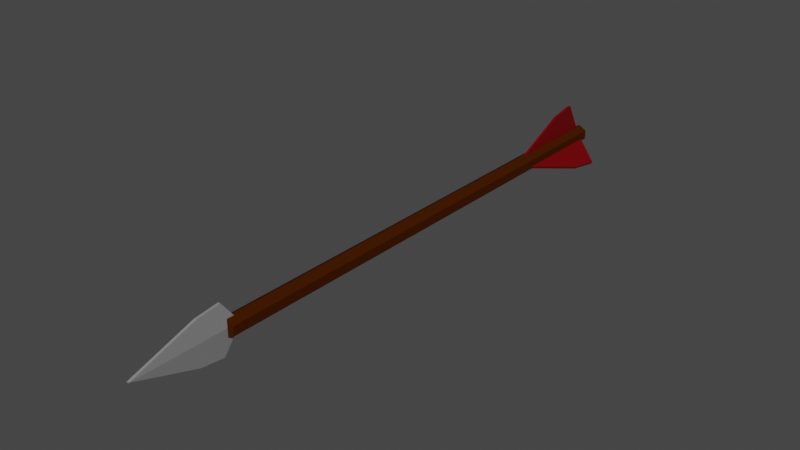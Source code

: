 # Source: arrow_thats_not_broken.blend  (saved by Blender 2.82.7; exported with 4.5.12 LTS)
import bpy
from mathutils import Matrix  # noqa: F401  (used for matrix-valued properties, if any)

bpy.ops.wm.read_factory_settings(use_empty=True)
scene = bpy.context.scene
scene.name = 'Scene'

# ---- collections
col_collection = bpy.data.collections.new('Collection'); scene.collection.children.link(col_collection)

# ---- materials (node trees are filled in below, after node groups)
mat_arrow_brown = bpy.data.materials.new('arrow Brown')
mat_arrow_brown.use_transparent_shadow = False
mat_feathers = bpy.data.materials.new('Feathers ')
mat_feathers.use_transparent_shadow = False
mat_material_002 = bpy.data.materials.new('Material.002')
mat_material_002.use_transparent_shadow = False
mat_material_001 = bpy.data.materials.new('Material.001')
mat_material_001.use_transparent_shadow = False
mat_gray_metal = bpy.data.materials.new('gray metal')
mat_gray_metal.use_transparent_shadow = False
mat_metal_gray = bpy.data.materials.new('Metal Gray')
mat_metal_gray.use_transparent_shadow = False

# ---- material node trees
mat_arrow_brown.use_nodes = True; mat_arrow_brown.node_tree.nodes.clear()
_N = mat_arrow_brown.node_tree.nodes; _L = mat_arrow_brown.node_tree.links
n0 = _N.new('ShaderNodeOutputMaterial'); n0.name = 'Material Output'; n0.location = (300, 300)
n1 = _N.new('ShaderNodeBsdfPrincipled'); n1.name = 'Principled BSDF'; n1.location = (10, 300)
n1.distribution = 'GGX'
n1.subsurface_method = 'BURLEY'
n1.inputs[0].default_value = (0.05222, 0.01066, 6.984e-05, 1.0)
n1.inputs[3].default_value = 1.45
n1.inputs[13].default_value = 0.04098
n1.inputs[27].default_value = (0.0, 0.0, 0.0, 1.0)
n1.inputs[28].default_value = 1.0
_L.new(n1.outputs[0], n0.inputs[0])
n0.is_active_output = True
mat_feathers.use_nodes = True; mat_feathers.node_tree.nodes.clear()
_N = mat_feathers.node_tree.nodes; _L = mat_feathers.node_tree.links
n0 = _N.new('ShaderNodeOutputMaterial'); n0.name = 'Material Output'; n0.location = (300, 300)
n1 = _N.new('ShaderNodeBsdfPrincipled'); n1.name = 'Principled BSDF'; n1.location = (10, 300)
n1.distribution = 'GGX'
n1.subsurface_method = 'BURLEY'
n1.inputs[0].default_value = (0.147, 0.0, 0.001214, 1.0)
n1.inputs[3].default_value = 1.45
n1.inputs[13].default_value = 0.2
n1.inputs[27].default_value = (0.0, 0.0, 0.0, 1.0)
n1.inputs[28].default_value = 1.0
_L.new(n1.outputs[0], n0.inputs[0])
n0.is_active_output = True
mat_material_002.use_nodes = True; mat_material_002.node_tree.nodes.clear()
_N = mat_material_002.node_tree.nodes; _L = mat_material_002.node_tree.links
n0 = _N.new('ShaderNodeOutputMaterial'); n0.name = 'Material Output'; n0.location = (300, 300)
n1 = _N.new('ShaderNodeBsdfPrincipled'); n1.name = 'Principled BSDF'; n1.location = (10, 300)
n1.distribution = 'GGX'
n1.subsurface_method = 'BURLEY'
n1.inputs[0].default_value = (0.147, 0.0, 0.001214, 1.0)
n1.inputs[3].default_value = 1.45
n1.inputs[13].default_value = 0.2
n1.inputs[27].default_value = (0.0, 0.0, 0.0, 1.0)
n1.inputs[28].default_value = 1.0
_L.new(n1.outputs[0], n0.inputs[0])
n0.is_active_output = True
mat_material_001.use_nodes = True; mat_material_001.node_tree.nodes.clear()
_N = mat_material_001.node_tree.nodes; _L = mat_material_001.node_tree.links
n0 = _N.new('ShaderNodeOutputMaterial'); n0.name = 'Material Output'; n0.location = (300, 300)
n1 = _N.new('ShaderNodeBsdfPrincipled'); n1.name = 'Principled BSDF'; n1.location = (10, 300)
n1.distribution = 'GGX'
n1.subsurface_method = 'BURLEY'
n1.inputs[0].default_value = (0.147, 0.0, 0.001214, 1.0)
n1.inputs[3].default_value = 1.45
n1.inputs[13].default_value = 0.2
n1.inputs[27].default_value = (0.0, 0.0, 0.0, 1.0)
n1.inputs[28].default_value = 1.0
_L.new(n1.outputs[0], n0.inputs[0])
n0.is_active_output = True
mat_gray_metal.use_nodes = True; mat_gray_metal.node_tree.nodes.clear()
_N = mat_gray_metal.node_tree.nodes; _L = mat_gray_metal.node_tree.links
n0 = _N.new('ShaderNodeOutputMaterial'); n0.name = 'Material Output'; n0.location = (300, 300)
n1 = _N.new('ShaderNodeBsdfPrincipled'); n1.name = 'Principled BSDF'; n1.location = (10, 300)
n1.distribution = 'GGX'
n1.subsurface_method = 'BURLEY'
n1.inputs[0].default_value = (0.2396, 0.2396, 0.2396, 1.0)
n1.inputs[3].default_value = 1.45
n1.inputs[24].default_value = 0.09836
n1.inputs[27].default_value = (0.0, 0.0, 0.0, 1.0)
n1.inputs[28].default_value = 1.0
_L.new(n1.outputs[0], n0.inputs[0])
n0.is_active_output = True
mat_metal_gray.use_nodes = True; mat_metal_gray.node_tree.nodes.clear()
_N = mat_metal_gray.node_tree.nodes; _L = mat_metal_gray.node_tree.links
n0 = _N.new('ShaderNodeOutputMaterial'); n0.name = 'Material Output'; n0.location = (300, 300)
n1 = _N.new('ShaderNodeBsdfPrincipled'); n1.name = 'Principled BSDF'; n1.location = (10, 300)
n1.distribution = 'GGX'
n1.subsurface_method = 'BURLEY'
n1.inputs[0].default_value = (0.1845, 0.1845, 0.1845, 1.0)
n1.inputs[3].default_value = 1.45
n1.inputs[24].default_value = 0.09836
n1.inputs[27].default_value = (0.0, 0.0, 0.0, 1.0)
n1.inputs[28].default_value = 1.0
_L.new(n1.outputs[0], n0.inputs[0])
n0.is_active_output = True

# ---- world
world_world = bpy.data.worlds.new('World'); scene.world = world_world
world_world.use_nodes = True; world_world.node_tree.nodes.clear()
_N = world_world.node_tree.nodes; _L = world_world.node_tree.links
n0 = _N.new('ShaderNodeOutputWorld'); n0.name = 'World Output'; n0.location = (300, 300)
n1 = _N.new('ShaderNodeBackground'); n1.name = 'Background'; n1.location = (10, 300)
n1.inputs[0].default_value = (0.05088, 0.05088, 0.05088, 1.0)
_L.new(n1.outputs[0], n0.inputs[0])
n0.is_active_output = True
world_world.color = (0.05088, 0.05088, 0.05088)
world_world.use_sun_shadow = False
world_world.sun_shadow_jitter_overblur = 0.0

# ---- meshes
me_cylinder_001 = bpy.data.meshes.new('Cylinder.001')
me_cylinder_001.from_pydata([(0.0, 1.0, -17.0), (0.0, 1.0, 17.0), (0.866, 0.5, -17.0), (0.866, 0.5, 17.0), (0.866, -0.5, -17.0), (0.866, -0.5, 17.0), (-8.742e-08, -1.0, -17.0), (-8.742e-08, -1.0, 17.0), (-0.866, -0.5, -17.0), (-0.866, -0.5, 17.0), (-0.866, 0.5, -17.0), (-0.866, 0.5, 17.0)], [], [(0, 1, 3, 2), (2, 3, 5, 4), (4, 5, 7, 6), (6, 7, 9, 8), (3, 1, 11, 9, 7, 5), (8, 9, 11, 10), (10, 11, 1, 0), (0, 2, 4, 6, 8, 10)])
_uv = me_cylinder_001.uv_layers.new(name='UVMap')
_uv.uv.foreach_set('vector', [1.0, 0.5, 1.0, 1.0, 0.8333, 1.0, 0.8333, 0.5, 0.8333, 0.5, 0.8333, 1.0, 0.6667, 1.0, 0.6667, 0.5, 0.6667, 0.5, 0.6667, 1.0, 0.5, 1.0, 0.5, 0.5, 0.5, 0.5, 0.5, 1.0, 0.3333, 1.0, 0.3333, 0.5, 0.4578, 0.37, 0.25, 0.49, 0.04215, 0.37, 0.04215, 0.13, 0.25, 0.01, 0.4578, 0.13, 0.3333, 0.5, 0.3333, 1.0, 0.1667, 1.0, 0.1667, 0.5, 0.1667, 0.5, 0.1667, 1.0, -8.941e-08, 1.0, -8.941e-08, 0.5, 0.75, 0.49, 0.9578, 0.37, 0.9578, 0.13, 0.75, 0.01, 0.5422, 0.13, 0.5422, 0.37])
me_cylinder_001.materials.append(mat_arrow_brown)
me_cylinder_001.use_remesh_fix_poles = True
me_cylinder_001.use_remesh_preserve_attributes = False
me_cylinder_001.use_mirror_vertex_groups = False
me_cylinder_001.update()
me_cube = bpy.data.meshes.new('Cube')
me_cube.from_pydata([(-1.036, -6.082, -1.499), (-0.9978, -0.919, 0.7179), (-1.0, 2.459, -1.502), (-0.9978, 0.9768, 1.012), (0.9644, -6.082, -1.499), (1.002, -0.919, 0.7179), (1.0, 2.459, -1.502), (1.002, 0.9768, 1.012)], [], [(0, 1, 3, 2), (2, 3, 7, 6), (6, 7, 5, 4), (4, 5, 1, 0), (2, 6, 4, 0), (7, 3, 1, 5)])
_uv = me_cube.uv_layers.new(name='UVMap')
_uv.uv.foreach_set('vector', [0.375, 0.0, 0.625, 0.0, 0.625, 0.25, 0.375, 0.25, 0.375, 0.25, 0.625, 0.25, 0.625, 0.5, 0.375, 0.5, 0.375, 0.5, 0.625, 0.5, 0.625, 0.75, 0.375, 0.75, 0.375, 0.75, 0.625, 0.75, 0.625, 1.0, 0.375, 1.0, 0.125, 0.5, 0.375, 0.5, 0.375, 0.75, 0.125, 0.75, 0.625, 0.5, 0.875, 0.5, 0.875, 0.75, 0.625, 0.75])
me_cube.materials.append(mat_feathers)
me_cube.use_remesh_fix_poles = True
me_cube.use_remesh_preserve_attributes = False
me_cube.use_mirror_vertex_groups = False
me_cube.update()
me_cube_001 = bpy.data.meshes.new('Cube.001')
me_cube_001.from_pydata([(-1.036, -6.082, -1.499), (-0.9978, -0.919, 0.7179), (-1.0, 2.459, -1.502), (-0.9978, 0.9768, 1.012), (0.9644, -6.082, -1.499), (1.002, -0.919, 0.7179), (1.0, 2.459, -1.502), (1.002, 0.9768, 1.012)], [], [(0, 1, 3, 2), (2, 3, 7, 6), (6, 7, 5, 4), (4, 5, 1, 0), (2, 6, 4, 0), (7, 3, 1, 5)])
_uv = me_cube_001.uv_layers.new(name='UVMap')
_uv.uv.foreach_set('vector', [0.375, 0.0, 0.625, 0.0, 0.625, 0.25, 0.375, 0.25, 0.375, 0.25, 0.625, 0.25, 0.625, 0.5, 0.375, 0.5, 0.375, 0.5, 0.625, 0.5, 0.625, 0.75, 0.375, 0.75, 0.375, 0.75, 0.625, 0.75, 0.625, 1.0, 0.375, 1.0, 0.125, 0.5, 0.375, 0.5, 0.375, 0.75, 0.125, 0.75, 0.625, 0.5, 0.875, 0.5, 0.875, 0.75, 0.625, 0.75])
me_cube_001.materials.append(mat_material_002)
me_cube_001.use_remesh_fix_poles = True
me_cube_001.use_remesh_preserve_attributes = False
me_cube_001.use_mirror_vertex_groups = False
me_cube_001.update()
me_cube_003 = bpy.data.meshes.new('Cube.003')
me_cube_003.from_pydata([(-1.036, -6.082, -1.499), (-0.9978, -0.919, 0.7179), (-1.0, 2.459, -1.502), (-0.9978, 0.9768, 1.012), (0.9644, -6.082, -1.499), (1.002, -0.919, 0.7179), (1.0, 2.459, -1.502), (1.002, 0.9768, 1.012)], [], [(0, 1, 3, 2), (2, 3, 7, 6), (6, 7, 5, 4), (4, 5, 1, 0), (2, 6, 4, 0), (7, 3, 1, 5)])
_uv = me_cube_003.uv_layers.new(name='UVMap')
_uv.uv.foreach_set('vector', [0.375, 0.0, 0.625, 0.0, 0.625, 0.25, 0.375, 0.25, 0.375, 0.25, 0.625, 0.25, 0.625, 0.5, 0.375, 0.5, 0.375, 0.5, 0.625, 0.5, 0.625, 0.75, 0.375, 0.75, 0.375, 0.75, 0.625, 0.75, 0.625, 1.0, 0.375, 1.0, 0.125, 0.5, 0.375, 0.5, 0.375, 0.75, 0.125, 0.75, 0.625, 0.5, 0.875, 0.5, 0.875, 0.75, 0.625, 0.75])
me_cube_003.materials.append(mat_material_001)
me_cube_003.use_remesh_fix_poles = True
me_cube_003.use_remesh_preserve_attributes = False
me_cube_003.use_mirror_vertex_groups = False
me_cube_003.update()
me_cube_004 = bpy.data.meshes.new('Cube.004')
me_cube_004.from_pydata([(-1.036, -6.082, -1.499), (-0.9978, -0.919, 0.7179), (-1.0, 2.459, -1.502), (-0.9978, 0.9768, 1.012), (0.9644, -6.082, -1.499), (1.002, -0.919, 0.7179), (1.0, 2.459, -1.502), (1.002, 0.9768, 1.012)], [], [(0, 1, 3, 2), (2, 3, 7, 6), (6, 7, 5, 4), (4, 5, 1, 0), (2, 6, 4, 0), (7, 3, 1, 5)])
_uv = me_cube_004.uv_layers.new(name='UVMap')
_uv.uv.foreach_set('vector', [0.375, 0.0, 0.625, 0.0, 0.625, 0.25, 0.375, 0.25, 0.375, 0.25, 0.625, 0.25, 0.625, 0.5, 0.375, 0.5, 0.375, 0.5, 0.625, 0.5, 0.625, 0.75, 0.375, 0.75, 0.375, 0.75, 0.625, 0.75, 0.625, 1.0, 0.375, 1.0, 0.125, 0.5, 0.375, 0.5, 0.375, 0.75, 0.125, 0.75, 0.625, 0.5, 0.875, 0.5, 0.875, 0.75, 0.625, 0.75])
me_cube_004.materials.append(mat_gray_metal)
me_cube_004.use_remesh_fix_poles = True
me_cube_004.use_remesh_preserve_attributes = False
me_cube_004.use_mirror_vertex_groups = False
me_cube_004.update()
me_cube_006 = bpy.data.meshes.new('Cube.006')
me_cube_006.from_pydata([(-1.036, -6.082, -1.499), (-0.9978, -0.919, 0.7179), (-1.0, 2.459, -1.502), (-0.9978, 0.9768, 1.012), (0.9644, -6.082, -1.499), (1.002, -0.919, 0.7179), (1.0, 2.459, -1.502), (1.002, 0.9768, 1.012)], [], [(0, 1, 3, 2), (2, 3, 7, 6), (6, 7, 5, 4), (4, 5, 1, 0), (2, 6, 4, 0), (7, 3, 1, 5)])
_uv = me_cube_006.uv_layers.new(name='UVMap')
_uv.uv.foreach_set('vector', [0.375, 0.0, 0.625, 0.0, 0.625, 0.25, 0.375, 0.25, 0.375, 0.25, 0.625, 0.25, 0.625, 0.5, 0.375, 0.5, 0.375, 0.5, 0.625, 0.5, 0.625, 0.75, 0.375, 0.75, 0.375, 0.75, 0.625, 0.75, 0.625, 1.0, 0.375, 1.0, 0.125, 0.5, 0.375, 0.5, 0.375, 0.75, 0.125, 0.75, 0.625, 0.5, 0.875, 0.5, 0.875, 0.75, 0.625, 0.75])
me_cube_006.materials.append(mat_metal_gray)
me_cube_006.materials.append(None)
me_cube_006.materials.append(None)
me_cube_006.use_remesh_fix_poles = True
me_cube_006.use_remesh_preserve_attributes = False
me_cube_006.use_mirror_vertex_groups = False
me_cube_006.update()

# ---- objects
ob_stick = bpy.data.objects.new('Stick', me_cylinder_001)
ob_tail_right = bpy.data.objects.new('Tail.Right', me_cube)
ob_tail_top = bpy.data.objects.new('Tail.Top', me_cube_001)
ob_tail_left = bpy.data.objects.new('Tail.Left', me_cube_003)
ob_arrowhead_top = bpy.data.objects.new('ArrowHead.Top', me_cube_004)
ob_arrowhead_bottom = bpy.data.objects.new('ArrowHead.Bottom', me_cube_006)

# ---- transforms, parenting, visibility, modifiers, constraints
ob_stick.location = (0.0, -1.624, 0.0)
ob_stick.rotation_euler = (1.571, -0.0, 0.0)
ob_stick.scale = (0.66, 0.66, 1.07)
ob_stick.lineart.crease_threshold = 0.0
ob_tail_right.location = (-1.359, 13.88, -0.7376)
ob_tail_right.rotation_euler = (0.0, 4.189, 0.0)
ob_tail_right.scale = (0.09, 1.0, 1.08)
ob_tail_right.lineart.crease_threshold = 0.0
ob_tail_top.location = (0.0014, 13.88, 1.617)
ob_tail_top.scale = (0.09, 1.0, 1.08)
ob_tail_top.lineart.crease_threshold = 0.0
ob_tail_left.location = (1.361, 13.88, -0.7379)
ob_tail_left.rotation_euler = (0.0, 2.094, 0.0)
ob_tail_left.scale = (0.09, 1.0, 1.08)
ob_tail_left.lineart.crease_threshold = 0.0
ob_arrowhead_top.location = (0.0014, -21.04, 1.046)
ob_arrowhead_top.scale = (0.09, 0.9, 0.7)
ob_arrowhead_top.lineart.crease_threshold = 0.0
ob_arrowhead_bottom.location = (0.0014, -21.04, -1.032)
ob_arrowhead_bottom.scale = (0.09, 0.9, -0.7)
ob_arrowhead_bottom.lineart.crease_threshold = 0.0

# ---- collection membership
col_collection.objects.link(ob_stick)
col_collection.objects.link(ob_tail_right)
col_collection.objects.link(ob_tail_top)
col_collection.objects.link(ob_tail_left)
col_collection.objects.link(ob_arrowhead_top)
col_collection.objects.link(ob_arrowhead_bottom)

# ---- scene / render settings (as saved in the file)
scene.frame_start = 1; scene.frame_end = 250; scene.frame_set(42)
scene.render.engine = 'BLENDER_EEVEE_NEXT'
scene.cycles.use_denoising = False
scene.cycles.samples = 128
scene.cycles.sampling_pattern = 'TABULATED_SOBOL'
scene.cycles.use_adaptive_sampling = False
scene.cycles.use_light_tree = False
scene.view_settings.view_transform = 'Filmic'
bpy.context.view_layer.update()

# ---- added for rendering (the .blend has no active camera and no usable light): camera, sun
cam_auto = bpy.data.cameras.new('AutoCamera')
cam_auto.lens = 50.0
cam_auto.sensor_width = 36.0
cam_auto.clip_end = 1000.0
ob_auto_camera = bpy.data.objects.new('AutoCamera', cam_auto)
scene.collection.objects.link(ob_auto_camera)
ob_auto_camera.location = (40.308, -53.3407, 32.7297)
ob_auto_camera.rotation_euler = (1.09748, -7.21219e-08, 0.694738)
scene.camera = ob_auto_camera
light_auto_sun = bpy.data.lights.new('AutoSun', 'SUN')
light_auto_sun.energy = 3.0
light_auto_sun.angle = 0.0523599
ob_auto_sun = bpy.data.objects.new('AutoSun', light_auto_sun)
scene.collection.objects.link(ob_auto_sun)
ob_auto_sun.rotation_euler = (0.872665, 0.174533, 0.523599)
bpy.context.view_layer.update()
